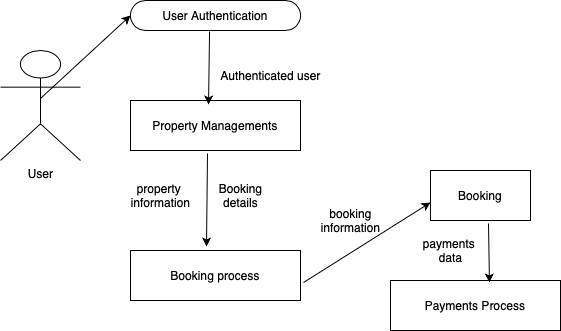

The diagram above was exported from draw.io. Its source (the exported page's mxGraphModel, read from the mxfile embedded in the PNG):
<mxGraphModel dx="1337" dy="701" grid="1" gridSize="10" guides="1" tooltips="1" connect="1" arrows="1" fold="1" page="1" pageScale="1" pageWidth="827" pageHeight="1169" math="0" shadow="0">
  <root>
    <mxCell id="0" />
    <mxCell id="1" parent="0" />
    <mxCell id="nsx_MtRq6Mz0mZ3SaF8M-1" value="User" style="shape=umlActor;verticalLabelPosition=bottom;verticalAlign=top;html=1;outlineConnect=0;" vertex="1" parent="1">
      <mxGeometry x="120" y="240" width="80" height="110" as="geometry" />
    </mxCell>
    <mxCell id="nsx_MtRq6Mz0mZ3SaF8M-2" value="User Authentication" style="html=1;dashed=0;whiteSpace=wrap;shape=mxgraph.dfd.start" vertex="1" parent="1">
      <mxGeometry x="250" y="190" width="170" height="30" as="geometry" />
    </mxCell>
    <mxCell id="nsx_MtRq6Mz0mZ3SaF8M-3" value="" style="endArrow=classic;html=1;rounded=0;exitX=0.5;exitY=0.436;exitDx=0;exitDy=0;exitPerimeter=0;entryX=0;entryY=0.5;entryDx=0;entryDy=0;entryPerimeter=0;" edge="1" parent="1" source="nsx_MtRq6Mz0mZ3SaF8M-1" target="nsx_MtRq6Mz0mZ3SaF8M-2">
      <mxGeometry width="50" height="50" relative="1" as="geometry">
        <mxPoint x="170" y="310" as="sourcePoint" />
        <mxPoint x="240" y="310" as="targetPoint" />
      </mxGeometry>
    </mxCell>
    <mxCell id="nsx_MtRq6Mz0mZ3SaF8M-4" value="Property Managements" style="html=1;dashed=0;whiteSpace=wrap;" vertex="1" parent="1">
      <mxGeometry x="250" y="290" width="170" height="50" as="geometry" />
    </mxCell>
    <mxCell id="nsx_MtRq6Mz0mZ3SaF8M-5" value="" style="endArrow=classic;html=1;rounded=0;exitX=0.465;exitY=1.033;exitDx=0;exitDy=0;exitPerimeter=0;entryX=0.459;entryY=0.08;entryDx=0;entryDy=0;entryPerimeter=0;" edge="1" parent="1" source="nsx_MtRq6Mz0mZ3SaF8M-2" target="nsx_MtRq6Mz0mZ3SaF8M-4">
      <mxGeometry width="50" height="50" relative="1" as="geometry">
        <mxPoint x="329.04999999999995" y="226.99" as="sourcePoint" />
        <mxPoint x="328.03" y="270" as="targetPoint" />
      </mxGeometry>
    </mxCell>
    <mxCell id="nsx_MtRq6Mz0mZ3SaF8M-6" value="Booking process" style="html=1;dashed=0;whiteSpace=wrap;" vertex="1" parent="1">
      <mxGeometry x="250" y="440" width="170" height="50" as="geometry" />
    </mxCell>
    <mxCell id="nsx_MtRq6Mz0mZ3SaF8M-7" value="Payments Process" style="html=1;dashed=0;whiteSpace=wrap;" vertex="1" parent="1">
      <mxGeometry x="510" y="470" width="170" height="50" as="geometry" />
    </mxCell>
    <mxCell id="nsx_MtRq6Mz0mZ3SaF8M-8" value="" style="endArrow=classic;html=1;rounded=0;exitX=0.453;exitY=1.06;exitDx=0;exitDy=0;exitPerimeter=0;entryX=0.447;entryY=-0.08;entryDx=0;entryDy=0;entryPerimeter=0;" edge="1" parent="1" source="nsx_MtRq6Mz0mZ3SaF8M-4" target="nsx_MtRq6Mz0mZ3SaF8M-6">
      <mxGeometry width="50" height="50" relative="1" as="geometry">
        <mxPoint x="320" y="330" as="sourcePoint" />
        <mxPoint x="335" y="360" as="targetPoint" />
      </mxGeometry>
    </mxCell>
    <mxCell id="nsx_MtRq6Mz0mZ3SaF8M-15" value="Booking" style="html=1;dashed=0;whiteSpace=wrap;" vertex="1" parent="1">
      <mxGeometry x="550" y="360" width="100" height="50" as="geometry" />
    </mxCell>
    <mxCell id="nsx_MtRq6Mz0mZ3SaF8M-16" value="Authenticated user" style="text;html=1;align=center;verticalAlign=middle;resizable=0;points=[];autosize=1;strokeColor=none;fillColor=none;" vertex="1" parent="1">
      <mxGeometry x="330" y="250" width="120" height="30" as="geometry" />
    </mxCell>
    <mxCell id="nsx_MtRq6Mz0mZ3SaF8M-25" value="" style="endArrow=classic;html=1;rounded=0;entryX=0;entryY=0.64;entryDx=0;entryDy=0;entryPerimeter=0;exitX=1.018;exitY=0.64;exitDx=0;exitDy=0;exitPerimeter=0;" edge="1" parent="1" source="nsx_MtRq6Mz0mZ3SaF8M-6" target="nsx_MtRq6Mz0mZ3SaF8M-15">
      <mxGeometry width="50" height="50" relative="1" as="geometry">
        <mxPoint x="390" y="390" as="sourcePoint" />
        <mxPoint x="440" y="340" as="targetPoint" />
      </mxGeometry>
    </mxCell>
    <mxCell id="nsx_MtRq6Mz0mZ3SaF8M-26" value="" style="endArrow=classic;html=1;rounded=0;entryX=0.582;entryY=0.04;entryDx=0;entryDy=0;exitX=0.58;exitY=1.06;exitDx=0;exitDy=0;exitPerimeter=0;entryPerimeter=0;" edge="1" parent="1" source="nsx_MtRq6Mz0mZ3SaF8M-15" target="nsx_MtRq6Mz0mZ3SaF8M-7">
      <mxGeometry width="50" height="50" relative="1" as="geometry">
        <mxPoint x="500" y="430" as="sourcePoint" />
        <mxPoint x="550" y="380" as="targetPoint" />
      </mxGeometry>
    </mxCell>
    <mxCell id="nsx_MtRq6Mz0mZ3SaF8M-27" value="property&amp;nbsp;&lt;div&gt;information&lt;/div&gt;" style="text;html=1;align=center;verticalAlign=middle;resizable=0;points=[];autosize=1;strokeColor=none;fillColor=none;" vertex="1" parent="1">
      <mxGeometry x="240" y="365" width="80" height="40" as="geometry" />
    </mxCell>
    <mxCell id="nsx_MtRq6Mz0mZ3SaF8M-28" value="Booking&lt;div&gt;details&lt;/div&gt;" style="text;html=1;align=center;verticalAlign=middle;resizable=0;points=[];autosize=1;strokeColor=none;fillColor=none;" vertex="1" parent="1">
      <mxGeometry x="325" y="365" width="70" height="40" as="geometry" />
    </mxCell>
    <mxCell id="nsx_MtRq6Mz0mZ3SaF8M-29" value="payments&amp;nbsp;&lt;div&gt;data&lt;/div&gt;" style="text;html=1;align=center;verticalAlign=middle;resizable=0;points=[];autosize=1;strokeColor=none;fillColor=none;" vertex="1" parent="1">
      <mxGeometry x="530" y="420" width="80" height="40" as="geometry" />
    </mxCell>
    <mxCell id="nsx_MtRq6Mz0mZ3SaF8M-30" value="booking&lt;div&gt;information&lt;/div&gt;" style="text;html=1;align=center;verticalAlign=middle;resizable=0;points=[];autosize=1;strokeColor=none;fillColor=none;" vertex="1" parent="1">
      <mxGeometry x="430" y="390" width="80" height="40" as="geometry" />
    </mxCell>
  </root>
</mxGraphModel>